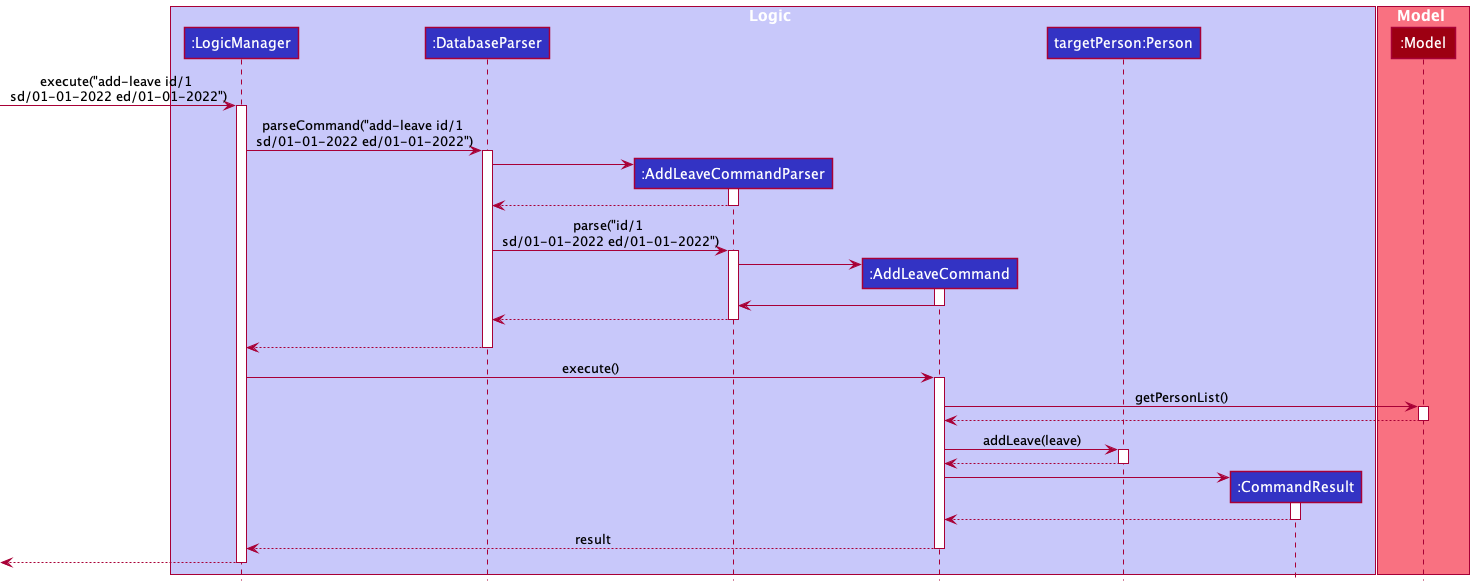

The diagram above was rendered by PlantUML. Its source (embedded in the PNG):
@startuml
!include style.puml

box Logic LOGIC_COLOR_T1
participant ":LogicManager" as LogicManager LOGIC_COLOR
participant ":DatabaseParser" as DatabaseParser LOGIC_COLOR
participant ":AddLeaveCommandParser" as AddLeaveCommandParser LOGIC_COLOR
participant ":AddLeaveCommand" as AddLeaveCommand LOGIC_COLOR
participant "targetPerson:Person" as person LOGIC_COLOR
participant ":CommandResult" as CommandResult LOGIC_COLOR
end box

box Model MODEL_COLOR_T1
participant ":Model" as Model MODEL_COLOR
end box

[-> LogicManager : execute("add-leave id/1 \nsd/01-01-2022 ed/01-01-2022")
activate LogicManager

LogicManager -> DatabaseParser : parseCommand("add-leave id/1 \nsd/01-01-2022 ed/01-01-2022")
activate DatabaseParser

create AddLeaveCommandParser
DatabaseParser -> AddLeaveCommandParser
activate AddLeaveCommandParser

AddLeaveCommandParser --> DatabaseParser
deactivate AddLeaveCommandParser

DatabaseParser -> AddLeaveCommandParser : parse("id/1 \nsd/01-01-2022 ed/01-01-2022")
activate AddLeaveCommandParser

create AddLeaveCommand
AddLeaveCommandParser -> AddLeaveCommand
activate AddLeaveCommand

AddLeaveCommand -> AddLeaveCommandParser
deactivate AddLeaveCommand

AddLeaveCommandParser --> DatabaseParser
deactivate AddLeaveCommandParser
'Hidden arrow to position the destroy marker below the end of the activation bar.
AddLeaveCommandParser -[hidden]-> DatabaseParser

DatabaseParser --> LogicManager
deactivate DatabaseParser

LogicManager -> AddLeaveCommand : execute()
activate AddLeaveCommand

AddLeaveCommand -> Model : getPersonList()
activate Model

Model --> AddLeaveCommand
deactivate Model




AddLeaveCommand -> person : addLeave(leave)
activate person
person --> AddLeaveCommand
deactivate person

create CommandResult
AddLeaveCommand -> CommandResult
activate CommandResult

CommandResult --> AddLeaveCommand
deactivate CommandResult

AddLeaveCommand --> LogicManager : result
deactivate AddLeaveCommand
[<--LogicManager
deactivate LogicManager
@enduml